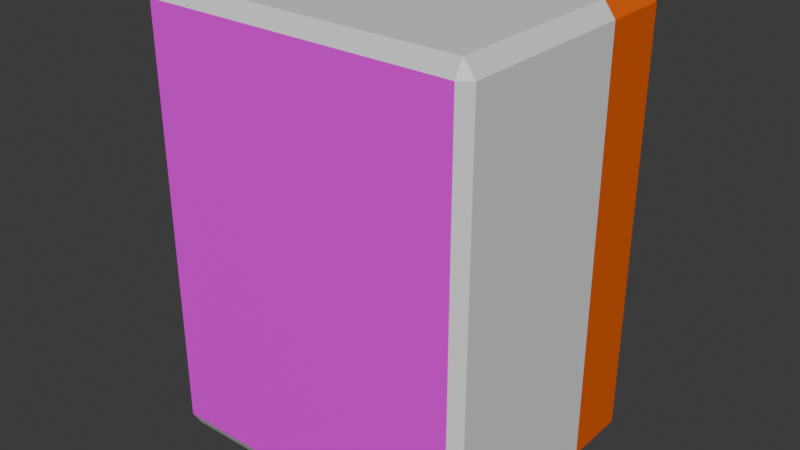 # Source: Win.blend  (saved by Blender 4.4.32; exported with 4.5.12 LTS)
import bpy
from mathutils import Matrix  # noqa: F401  (used for matrix-valued properties, if any)

bpy.ops.wm.read_factory_settings(use_empty=True)
scene = bpy.context.scene
scene.name = 'Scene'

# ---- collections
col_collection = bpy.data.collections.new('Collection'); scene.collection.children.link(col_collection)

# ---- images (referenced by path relative to the original .blend; pixels are not part of the script)
import os
ASSET_DIR = os.environ.get("B2B_ASSET_DIR", "")  # directory of the original .blend (textures are referenced by path, not embedded)
HERE = os.path.dirname(os.path.abspath(__file__))  # packed textures are extracted next to this script under _unpacked/

def load_image(name, relpath, width, height, colorspace="sRGB"):
    """Load a texture the original file referenced (path relative to the .blend, or extracted next to this script)."""
    p = next((c for c in (os.path.join(HERE, relpath), os.path.join(ASSET_DIR, relpath)) if relpath and os.path.exists(c)), "")
    if p:
        img = bpy.data.images.load(p, check_existing=True)
        img.name = name
    else:  # same state as the original file: an image datablock whose file is absent (Cycles renders it pink)
        img = bpy.data.images.new(name, width, height)
        img.source = "FILE"
        img.filepath = "//" + (relpath or name)
    img.colorspace_settings.name = colorspace
    return img
img_kati_png = load_image('kati.png', 'kati.png', 1024, 1024, 'sRGB')

# ---- materials (node trees are filled in below, after node groups)
mat_material_001 = bpy.data.materials.new('Material.001')
mat_material_001.alpha_threshold = 0.0
mat_material_001.roughness = 0.5
mat_material_001.line_color = (0.0, 0.0, 0.0, 1.0)
mat_x = bpy.data.materials.new('マテリアル')
mat_001 = bpy.data.materials.new('マテリアル.001')
mat_002 = bpy.data.materials.new('マテリアル.002')

# ---- material node trees
mat_material_001.use_nodes = True; mat_material_001.node_tree.nodes.clear()
_N = mat_material_001.node_tree.nodes; _L = mat_material_001.node_tree.links
n0 = _N.new('ShaderNodeOutputMaterial'); n0.name = 'Material Output'; n0.location = (300, 300)
n1 = _N.new('ShaderNodeBsdfPrincipled'); n1.name = 'Principled BSDF'; n1.location = (10, 300)
n1.inputs[0].default_value = (0.8002, 0.1153, 0.0, 1.0)
n1.inputs[3].default_value = 1.45
_L.new(n1.outputs[0], n0.inputs[0])
n0.is_active_output = True
mat_x.use_nodes = True; mat_x.node_tree.nodes.clear()
_N = mat_x.node_tree.nodes; _L = mat_x.node_tree.links
n0 = _N.new('ShaderNodeBsdfPrincipled'); n0.name = 'プリンシプルBSDF'; n0.location = (10, 300)
n1 = _N.new('ShaderNodeOutputMaterial'); n1.name = 'マテリアル出力'; n1.location = (300, 300)
_L.new(n0.outputs[0], n1.inputs[0])
n1.is_active_output = True
mat_001.use_nodes = True; mat_001.node_tree.nodes.clear()
_N = mat_001.node_tree.nodes; _L = mat_001.node_tree.links
n0 = _N.new('ShaderNodeBsdfPrincipled'); n0.name = 'プリンシプルBSDF'; n0.location = (10, 300)
n1 = _N.new('ShaderNodeOutputMaterial'); n1.name = 'マテリアル出力'; n1.location = (300, 300)
n2 = _N.new('ShaderNodeTexImage'); n2.name = '画像テクスチャ'; n2.location = (-280, 280)
n2.image = img_kati_png
_L.new(n0.outputs[0], n1.inputs[0])
_L.new(n2.outputs[0], n0.inputs[0])
n1.is_active_output = True
mat_002.use_nodes = True; mat_002.node_tree.nodes.clear()
_N = mat_002.node_tree.nodes; _L = mat_002.node_tree.links
n0 = _N.new('ShaderNodeBsdfPrincipled'); n0.name = 'プリンシプルBSDF'; n0.location = (10, 300)
n1 = _N.new('ShaderNodeOutputMaterial'); n1.name = 'マテリアル出力'; n1.location = (300, 300)
n2 = _N.new('ShaderNodeTexImage'); n2.name = '画像テクスチャ'; n2.location = (-280, 280)
n2.image = img_kati_png
_L.new(n0.outputs[0], n1.inputs[0])
_L.new(n2.outputs[0], n0.inputs[0])
n1.is_active_output = True

# ---- world
world_world = bpy.data.worlds.new('World'); scene.world = world_world
world_world.use_nodes = True; world_world.node_tree.nodes.clear()
_N = world_world.node_tree.nodes; _L = world_world.node_tree.links
n0 = _N.new('ShaderNodeOutputWorld'); n0.name = 'World Output'; n0.location = (300, 300)
n1 = _N.new('ShaderNodeBackground'); n1.name = 'Background'; n1.location = (10, 300)
n1.inputs[0].default_value = (0.05088, 0.05088, 0.05088, 1.0)
_L.new(n1.outputs[0], n0.inputs[0])
n0.is_active_output = True
world_world.color = (0.05088, 0.05088, 0.05088)
world_world.sun_shadow_jitter_overblur = 0.0

# ---- meshes
me_cube_001 = bpy.data.meshes.new('Cube.001')
me_cube_001.from_pydata([(0.9734, 0.714, 1.215), (0.9087, 0.7648, 1.215), (0.9087, 0.714, 1.301), (0.9087, 0.714, -1.301), (0.9087, 0.7648, -1.215), (0.9734, 0.714, -1.215), (0.9734, -0.714, 1.215), (0.9087, -0.714, 1.301), (0.9087, -0.7648, 1.215), (0.9734, -0.714, -1.215), (0.9087, -0.7648, -1.215), (0.9087, -0.714, -1.301), (-0.9087, 0.7648, 1.215), (-0.9734, 0.714, 1.215), (-0.9087, 0.714, 1.301), (-0.9087, 0.714, -1.301), (-0.9734, 0.714, -1.215), (-0.9087, 0.7648, -1.215), (-0.9734, -0.714, 1.215), (-0.9087, -0.7648, 1.215), (-0.9087, -0.714, 1.301), (-0.9734, -0.714, -1.215), (-0.9087, -0.714, -1.301), (-0.9087, -0.7648, -1.215), (-0.9734, 0.4333, -1.215), (-0.9087, 0.4333, -1.301), (-0.9087, 0.3315, -1.301), (-0.9734, 0.3315, -1.215), (0.9087, 0.4333, 1.301), (0.9087, 0.3315, 1.301), (0.9734, 0.3315, 1.215), (0.9734, 0.4333, 1.215), (-0.9087, 0.4333, 1.301), (-0.9734, 0.4333, 1.215), (-0.9734, 0.3315, 1.215), (-0.9087, 0.3315, 1.301), (0.9087, 0.4333, -1.301), (0.9734, 0.4333, -1.215), (0.9734, 0.3315, -1.215), (0.9087, 0.3315, -1.301)], [], [(29, 35, 20, 7), (21, 18, 34, 27), (2, 14, 32, 28), (17, 12, 1, 4), (10, 8, 19, 23), (38, 30, 6, 9), (24, 33, 13, 16), (15, 3, 36, 25), (26, 39, 11, 22), (0, 1, 2), (3, 4, 5), (6, 7, 8), (9, 10, 11), (12, 13, 14), (15, 16, 17), (18, 19, 20), (21, 22, 23), (24, 25, 26, 27), (28, 29, 30, 31), (32, 33, 34, 35), (36, 37, 38, 39), (3, 15, 17, 4), (0, 5, 4, 1), (23, 19, 18, 21), (8, 10, 9, 6), (12, 17, 16, 13), (7, 20, 19, 8), (22, 11, 10, 23), (32, 14, 13, 33), (14, 2, 1, 12), (36, 3, 5, 37), (15, 25, 24, 16), (26, 22, 21, 27), (2, 28, 31, 0), (29, 7, 6, 30), (20, 35, 34, 18), (11, 39, 38, 9), (30, 38, 37, 31), (39, 26, 25, 36), (33, 24, 27, 34), (35, 29, 28, 32), (5, 0, 31, 37)])
me_cube_001.polygons.foreach_set('material_index', [1, 1, 0, 0, 2, 1, 0, 0, 1, 0, 0, 1, 1, 0, 0, 1, 1, 0, 0, 0, 0, 0, 0, 1, 1, 0, 1, 1, 0, 0, 0, 0, 1, 0, 1, 1, 1, 0, 0, 0, 0, 0])
_uv = me_cube_001.uv_layers.new(name='UVMap')
_uv.uv.foreach_set('vector', [0.6333, 0.5708, 0.8667, 0.5708, 0.8667, 0.7417, 0.6333, 0.7417, 0.3833, 0.008314, 0.6167, 0.008314, 0.6167, 0.1792, 0.3833, 0.1792, 0.6333, 0.5083, 0.8667, 0.5083, 0.8667, 0.5542, 0.6333, 0.5542, 0.3833, 0.2583, 0.6167, 0.2583, 0.6167, 0.4917, 0.3833, 0.4917, 1.02, -0.007744, 1.025, 1.011, -0.01253, 1.024, -0.01797, 0.0049, 0.3833, 0.5708, 0.6167, 0.5708, 0.6167, 0.7417, 0.3833, 0.7417, 0.3833, 0.1958, 0.6167, 0.1958, 0.6167, 0.2417, 0.3833, 0.2417, 0.1333, 0.5083, 0.3667, 0.5083, 0.3667, 0.5542, 0.1333, 0.5542, 0.1333, 0.5708, 0.3667, 0.5708, 0.3667, 0.7417, 0.1333, 0.7417, 0.6167, 0.5, 0.6167, 0.4917, 0.625, 0.4917, 0.3667, 0.5083, 0.3667, 0.5, 0.375, 0.5083, 0.6167, 0.75, 0.625, 0.7583, 0.6167, 0.7583, 0.375, 0.7417, 0.3667, 0.75, 0.3667, 0.7417, 0.6167, 0.25, 0.6167, 0.2417, 0.625, 0.2417, 0.1333, 0.5083, 0.125, 0.5083, 0.1333, 0.5, 0.6167, 0.008314, 0.6167, 0.0, 0.625, 0.008314, 0.125, 0.7417, 0.1333, 0.7417, 0.1333, 0.75, 0.125, 0.5542, 0.1333, 0.5542, 0.1333, 0.5625, 0.125, 0.5625, 0.6333, 0.5542, 0.6333, 0.5708, 0.6167, 0.5708, 0.6167, 0.5542, 0.625, 0.1958, 0.6167, 0.1958, 0.6167, 0.1875, 0.625, 0.1875, 0.3667, 0.5542, 0.3833, 0.5542, 0.3833, 0.5708, 0.3667, 0.5708, 0.3667, 0.5083, 0.1333, 0.5083, 0.1333, 0.5, 0.3667, 0.5, 0.6167, 0.5083, 0.3833, 0.5083, 0.3833, 0.4917, 0.6167, 0.4917, 0.3833, 0.0, 0.6167, 0.0, 0.6167, 0.008314, 0.3833, 0.008314, 0.6167, 0.7583, 0.3833, 0.7583, 0.3833, 0.7417, 0.6167, 0.7417, 0.6167, 0.2583, 0.3833, 0.2583, 0.3833, 0.2417, 0.6167, 0.2417, 0.625, 0.7583, 0.625, 0.9917, 0.6167, 0.9917, 0.6167, 0.7583, 0.1333, 0.7417, 0.3667, 0.7417, 0.3667, 0.75, 0.1333, 0.75, 0.625, 0.1958, 0.625, 0.2417, 0.6167, 0.2417, 0.6167, 0.1958, 0.625, 0.2583, 0.625, 0.4917, 0.6167, 0.4917, 0.6167, 0.2583, 0.3667, 0.5542, 0.3667, 0.5083, 0.3833, 0.5083, 0.3833, 0.5542, 0.1333, 0.5083, 0.1333, 0.5542, 0.125, 0.5542, 0.125, 0.5083, 0.1333, 0.5708, 0.1333, 0.7417, 0.125, 0.7417, 0.125, 0.5708, 0.6333, 0.5083, 0.6333, 0.5542, 0.6167, 0.5542, 0.6167, 0.5083, 0.6333, 0.5708, 0.6333, 0.7417, 0.6167, 0.7417, 0.6167, 0.5708, 0.625, 0.008314, 0.625, 0.1792, 0.6167, 0.1792, 0.6167, 0.008314, 0.3667, 0.7417, 0.3667, 0.5708, 0.3833, 0.5708, 0.3833, 0.7417, 0.6167, 0.5708, 0.3833, 0.5708, 0.3833, 0.5542, 0.6167, 0.5542, 0.3667, 0.5708, 0.1333, 0.5708, 0.1333, 0.5542, 0.3667, 0.5542, 0.6167, 0.1958, 0.3833, 0.1958, 0.3833, 0.1792, 0.6167, 0.1792, 0.8667, 0.5708, 0.6333, 0.5708, 0.6333, 0.5542, 0.8667, 0.5542, 0.3833, 0.5083, 0.6167, 0.5083, 0.6167, 0.5542, 0.3833, 0.5542])
me_cube_001.materials.append(mat_material_001)
me_cube_001.materials.append(mat_x)
me_cube_001.materials.append(mat_001)
me_cube_001.materials.append(mat_002)
me_cube_001.use_mirror_vertex_groups = False
me_cube_001.update()

# ---- objects
ob_cube = bpy.data.objects.new('Cube', me_cube_001)

# ---- transforms, parenting, visibility, modifiers, constraints
ob_cube.location = (0.0, 0.0, 1.476)
ob_cube.lock_rotations_4d = False
ob_cube.empty_display_type = 'ARROWS'
ob_cube.lineart.crease_threshold = 0.0

# ---- collection membership
col_collection.objects.link(ob_cube)

# ---- scene / render settings (as saved in the file)
scene.frame_start = 1; scene.frame_end = 250; scene.frame_set(1)
scene.render.engine = 'BLENDER_EEVEE_NEXT'
bpy.context.view_layer.update()

# ---- added for rendering (the .blend has no active camera and no usable light): camera, sun
cam_auto = bpy.data.cameras.new('AutoCamera')
cam_auto.lens = 50.0
cam_auto.sensor_width = 36.0
cam_auto.clip_end = 1000.0
ob_auto_camera = bpy.data.objects.new('AutoCamera', cam_auto)
scene.collection.objects.link(ob_auto_camera)
ob_auto_camera.location = (3.32364, -3.98837, 4.1346)
ob_auto_camera.rotation_euler = (1.09748, -7.21219e-08, 0.694738)
scene.camera = ob_auto_camera
light_auto_sun = bpy.data.lights.new('AutoSun', 'SUN')
light_auto_sun.energy = 3.0
light_auto_sun.angle = 0.0523599
ob_auto_sun = bpy.data.objects.new('AutoSun', light_auto_sun)
scene.collection.objects.link(ob_auto_sun)
ob_auto_sun.rotation_euler = (0.872665, 0.174533, 0.523599)
bpy.context.view_layer.update()
